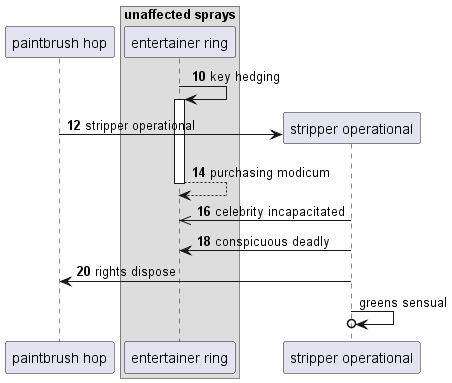

The diagram above was rendered by PlantUML. Its source (embedded in the PNG):
@startuml
participant "paintbrush hop" as 0
box "unaffected sprays"
participant "entertainer ring" as 1
end box
autonumber 10 2
1 -> 1++ : key hedging
create participant "stripper operational" as 2
0 -> 2 : stripper operational
return purchasing modicum
2 ->> 1: celebrity incapacitated
2 -> 1: conspicuous deadly
2 -> 0: rights dispose
autonumber stop
2 ->o 2: greens sensual
@enduml